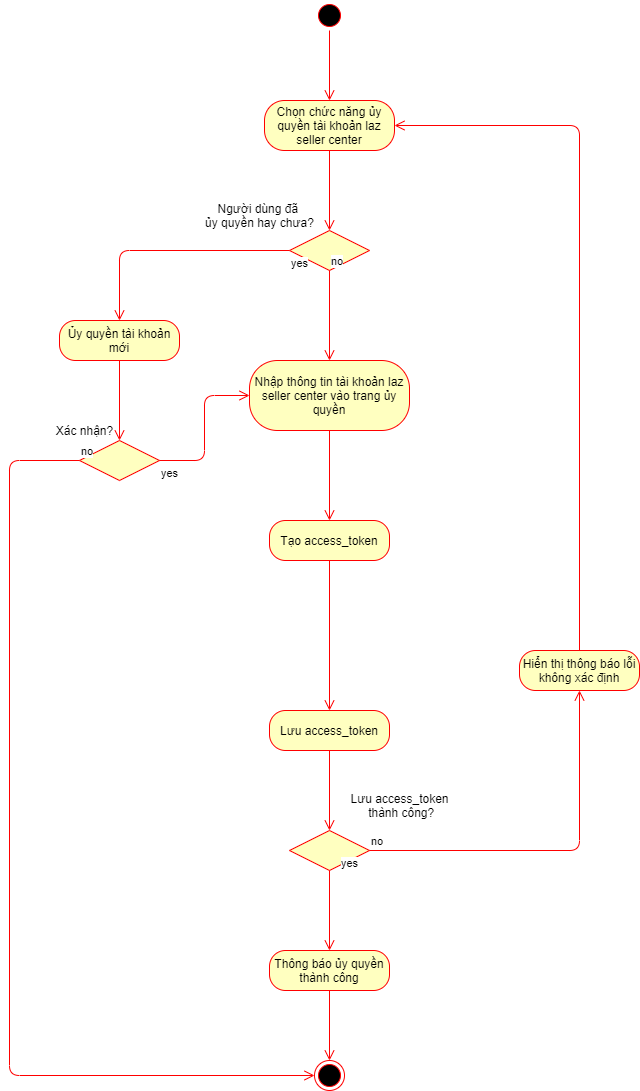

The diagram above was exported from draw.io. Its source (the exported page's mxGraphModel, read from the mxfile embedded in the PNG):
<mxGraphModel dx="939" dy="572" grid="1" gridSize="10" guides="1" tooltips="1" connect="1" arrows="1" fold="1" page="1" pageScale="1" pageWidth="850" pageHeight="1100" math="0" shadow="0">
  <root>
    <mxCell id="0" />
    <mxCell id="1" parent="0" />
    <mxCell id="qVr21uVaAAwVFGFWXQhc-1" value="" style="ellipse;html=1;shape=startState;fillColor=#000000;strokeColor=#ff0000;" parent="1" vertex="1">
      <mxGeometry x="425" y="40" width="30" height="30" as="geometry" />
    </mxCell>
    <mxCell id="qVr21uVaAAwVFGFWXQhc-2" value="" style="edgeStyle=orthogonalEdgeStyle;html=1;verticalAlign=bottom;endArrow=open;endSize=8;strokeColor=#ff0000;entryX=0.5;entryY=0;entryDx=0;entryDy=0;" parent="1" source="qVr21uVaAAwVFGFWXQhc-1" target="qVr21uVaAAwVFGFWXQhc-4" edge="1">
      <mxGeometry relative="1" as="geometry">
        <mxPoint x="435" y="170" as="targetPoint" />
      </mxGeometry>
    </mxCell>
    <mxCell id="qVr21uVaAAwVFGFWXQhc-3" value="" style="ellipse;html=1;shape=endState;fillColor=#000000;strokeColor=#ff0000;" parent="1" vertex="1">
      <mxGeometry x="425" y="1100" width="30" height="30" as="geometry" />
    </mxCell>
    <mxCell id="qVr21uVaAAwVFGFWXQhc-4" value="Chọn chức năng ủy quyền tài khoản laz seller center" style="rounded=1;whiteSpace=wrap;html=1;arcSize=40;fontColor=#000000;fillColor=#ffffc0;strokeColor=#ff0000;" parent="1" vertex="1">
      <mxGeometry x="375" y="140" width="130" height="50" as="geometry" />
    </mxCell>
    <mxCell id="qVr21uVaAAwVFGFWXQhc-5" value="" style="edgeStyle=orthogonalEdgeStyle;html=1;verticalAlign=bottom;endArrow=open;endSize=8;strokeColor=#ff0000;entryX=0.5;entryY=0;entryDx=0;entryDy=0;" parent="1" source="qVr21uVaAAwVFGFWXQhc-4" target="qVr21uVaAAwVFGFWXQhc-6" edge="1">
      <mxGeometry relative="1" as="geometry">
        <mxPoint x="440" y="250" as="targetPoint" />
      </mxGeometry>
    </mxCell>
    <mxCell id="qVr21uVaAAwVFGFWXQhc-6" value="" style="rhombus;whiteSpace=wrap;html=1;fillColor=#ffffc0;strokeColor=#ff0000;" parent="1" vertex="1">
      <mxGeometry x="400" y="270" width="80" height="40" as="geometry" />
    </mxCell>
    <mxCell id="qVr21uVaAAwVFGFWXQhc-7" value="no" style="edgeStyle=orthogonalEdgeStyle;html=1;align=left;verticalAlign=bottom;endArrow=open;endSize=8;strokeColor=#ff0000;" parent="1" source="qVr21uVaAAwVFGFWXQhc-6" target="qVr21uVaAAwVFGFWXQhc-18" edge="1">
      <mxGeometry x="-1" relative="1" as="geometry">
        <mxPoint x="440" y="400" as="targetPoint" />
      </mxGeometry>
    </mxCell>
    <mxCell id="qVr21uVaAAwVFGFWXQhc-8" value="yes" style="edgeStyle=orthogonalEdgeStyle;html=1;align=left;verticalAlign=top;endArrow=open;endSize=8;strokeColor=#ff0000;entryX=0.5;entryY=0;entryDx=0;entryDy=0;" parent="1" source="qVr21uVaAAwVFGFWXQhc-6" target="qVr21uVaAAwVFGFWXQhc-11" edge="1">
      <mxGeometry x="-1" relative="1" as="geometry">
        <mxPoint x="240" y="360" as="targetPoint" />
      </mxGeometry>
    </mxCell>
    <mxCell id="qVr21uVaAAwVFGFWXQhc-10" value="Người dùng đã &lt;br&gt;ủy quyền hay chưa?" style="text;html=1;align=center;verticalAlign=middle;resizable=0;points=[];autosize=1;" parent="1" vertex="1">
      <mxGeometry x="310" y="240" width="120" height="30" as="geometry" />
    </mxCell>
    <mxCell id="qVr21uVaAAwVFGFWXQhc-11" value="Ủy quyền tài khoản mới" style="rounded=1;whiteSpace=wrap;html=1;arcSize=40;fontColor=#000000;fillColor=#ffffc0;strokeColor=#ff0000;" parent="1" vertex="1">
      <mxGeometry x="170" y="360" width="120" height="40" as="geometry" />
    </mxCell>
    <mxCell id="qVr21uVaAAwVFGFWXQhc-12" value="" style="edgeStyle=orthogonalEdgeStyle;html=1;verticalAlign=bottom;endArrow=open;endSize=8;strokeColor=#ff0000;" parent="1" source="qVr21uVaAAwVFGFWXQhc-11" target="qVr21uVaAAwVFGFWXQhc-13" edge="1">
      <mxGeometry relative="1" as="geometry">
        <mxPoint x="230" y="480" as="targetPoint" />
      </mxGeometry>
    </mxCell>
    <mxCell id="qVr21uVaAAwVFGFWXQhc-13" value="" style="rhombus;whiteSpace=wrap;html=1;fillColor=#ffffc0;strokeColor=#ff0000;" parent="1" vertex="1">
      <mxGeometry x="190" y="480" width="80" height="40" as="geometry" />
    </mxCell>
    <mxCell id="qVr21uVaAAwVFGFWXQhc-14" value="no" style="edgeStyle=orthogonalEdgeStyle;html=1;align=left;verticalAlign=bottom;endArrow=open;endSize=8;strokeColor=#ff0000;" parent="1" source="qVr21uVaAAwVFGFWXQhc-13" target="qVr21uVaAAwVFGFWXQhc-3" edge="1">
      <mxGeometry x="-1" relative="1" as="geometry">
        <mxPoint x="80" y="910" as="targetPoint" />
        <Array as="points">
          <mxPoint x="120" y="500" />
          <mxPoint x="120" y="1115" />
        </Array>
      </mxGeometry>
    </mxCell>
    <mxCell id="qVr21uVaAAwVFGFWXQhc-15" value="yes" style="edgeStyle=orthogonalEdgeStyle;html=1;align=left;verticalAlign=top;endArrow=open;endSize=8;strokeColor=#ff0000;entryX=0;entryY=0.5;entryDx=0;entryDy=0;" parent="1" source="qVr21uVaAAwVFGFWXQhc-13" target="qVr21uVaAAwVFGFWXQhc-18" edge="1">
      <mxGeometry x="-1" relative="1" as="geometry">
        <mxPoint x="230" y="630" as="targetPoint" />
      </mxGeometry>
    </mxCell>
    <mxCell id="qVr21uVaAAwVFGFWXQhc-16" value="Xác nhận?" style="text;html=1;align=center;verticalAlign=middle;resizable=0;points=[];autosize=1;" parent="1" vertex="1">
      <mxGeometry x="160" y="460" width="70" height="20" as="geometry" />
    </mxCell>
    <mxCell id="qVr21uVaAAwVFGFWXQhc-18" value="Nhập thông tin tài khoản laz seller center vào trang ủy quyền" style="rounded=1;whiteSpace=wrap;html=1;arcSize=40;fontColor=#000000;fillColor=#ffffc0;strokeColor=#ff0000;" parent="1" vertex="1">
      <mxGeometry x="360" y="400" width="160" height="70" as="geometry" />
    </mxCell>
    <mxCell id="qVr21uVaAAwVFGFWXQhc-19" value="" style="edgeStyle=orthogonalEdgeStyle;html=1;verticalAlign=bottom;endArrow=open;endSize=8;strokeColor=#ff0000;entryX=0.5;entryY=0;entryDx=0;entryDy=0;" parent="1" source="qVr21uVaAAwVFGFWXQhc-18" target="qVr21uVaAAwVFGFWXQhc-20" edge="1">
      <mxGeometry relative="1" as="geometry">
        <mxPoint x="440" y="590" as="targetPoint" />
      </mxGeometry>
    </mxCell>
    <mxCell id="qVr21uVaAAwVFGFWXQhc-20" value="Tạo access_token" style="rounded=1;whiteSpace=wrap;html=1;arcSize=40;fontColor=#000000;fillColor=#ffffc0;strokeColor=#ff0000;" parent="1" vertex="1">
      <mxGeometry x="380" y="560" width="120" height="40" as="geometry" />
    </mxCell>
    <mxCell id="qVr21uVaAAwVFGFWXQhc-21" value="" style="edgeStyle=orthogonalEdgeStyle;html=1;verticalAlign=bottom;endArrow=open;endSize=8;strokeColor=#ff0000;" parent="1" source="qVr21uVaAAwVFGFWXQhc-20" target="qVr21uVaAAwVFGFWXQhc-22" edge="1">
      <mxGeometry relative="1" as="geometry">
        <mxPoint x="440" y="640" as="targetPoint" />
      </mxGeometry>
    </mxCell>
    <mxCell id="qVr21uVaAAwVFGFWXQhc-22" value="Lưu access_token" style="rounded=1;whiteSpace=wrap;html=1;arcSize=40;fontColor=#000000;fillColor=#ffffc0;strokeColor=#ff0000;" parent="1" vertex="1">
      <mxGeometry x="380" y="750" width="120" height="40" as="geometry" />
    </mxCell>
    <mxCell id="qVr21uVaAAwVFGFWXQhc-23" value="" style="edgeStyle=orthogonalEdgeStyle;html=1;verticalAlign=bottom;endArrow=open;endSize=8;strokeColor=#ff0000;entryX=0.5;entryY=0;entryDx=0;entryDy=0;" parent="1" source="qVr21uVaAAwVFGFWXQhc-22" target="qVr21uVaAAwVFGFWXQhc-24" edge="1">
      <mxGeometry relative="1" as="geometry">
        <mxPoint x="440" y="910" as="targetPoint" />
      </mxGeometry>
    </mxCell>
    <mxCell id="qVr21uVaAAwVFGFWXQhc-24" value="" style="rhombus;whiteSpace=wrap;html=1;fillColor=#ffffc0;strokeColor=#ff0000;" parent="1" vertex="1">
      <mxGeometry x="400" y="870" width="80" height="40" as="geometry" />
    </mxCell>
    <mxCell id="qVr21uVaAAwVFGFWXQhc-25" value="no" style="edgeStyle=orthogonalEdgeStyle;html=1;align=left;verticalAlign=bottom;endArrow=open;endSize=8;strokeColor=#ff0000;" parent="1" source="qVr21uVaAAwVFGFWXQhc-24" target="qVr21uVaAAwVFGFWXQhc-30" edge="1">
      <mxGeometry x="-1" relative="1" as="geometry">
        <mxPoint x="700" y="890" as="targetPoint" />
      </mxGeometry>
    </mxCell>
    <mxCell id="qVr21uVaAAwVFGFWXQhc-26" value="yes" style="edgeStyle=orthogonalEdgeStyle;html=1;align=left;verticalAlign=top;endArrow=open;endSize=8;strokeColor=#ff0000;" parent="1" source="qVr21uVaAAwVFGFWXQhc-24" target="qVr21uVaAAwVFGFWXQhc-28" edge="1">
      <mxGeometry x="-1" y="22" relative="1" as="geometry">
        <mxPoint x="440" y="990" as="targetPoint" />
        <mxPoint x="-12" y="-20" as="offset" />
      </mxGeometry>
    </mxCell>
    <mxCell id="qVr21uVaAAwVFGFWXQhc-27" value="Lưu access_token&lt;br&gt;&amp;nbsp;thành công?" style="text;html=1;align=center;verticalAlign=middle;resizable=0;points=[];autosize=1;" parent="1" vertex="1">
      <mxGeometry x="455" y="830" width="110" height="30" as="geometry" />
    </mxCell>
    <mxCell id="qVr21uVaAAwVFGFWXQhc-28" value="Thông báo ủy quyền thành công" style="rounded=1;whiteSpace=wrap;html=1;arcSize=40;fontColor=#000000;fillColor=#ffffc0;strokeColor=#ff0000;" parent="1" vertex="1">
      <mxGeometry x="380" y="990" width="120" height="40" as="geometry" />
    </mxCell>
    <mxCell id="qVr21uVaAAwVFGFWXQhc-29" value="" style="edgeStyle=orthogonalEdgeStyle;html=1;verticalAlign=bottom;endArrow=open;endSize=8;strokeColor=#ff0000;" parent="1" source="qVr21uVaAAwVFGFWXQhc-28" target="qVr21uVaAAwVFGFWXQhc-3" edge="1">
      <mxGeometry relative="1" as="geometry">
        <mxPoint x="565" y="1130" as="targetPoint" />
      </mxGeometry>
    </mxCell>
    <mxCell id="qVr21uVaAAwVFGFWXQhc-30" value="Hiển thị thông báo lỗi không xác định" style="rounded=1;whiteSpace=wrap;html=1;arcSize=40;fontColor=#000000;fillColor=#ffffc0;strokeColor=#ff0000;" parent="1" vertex="1">
      <mxGeometry x="630" y="690" width="120" height="40" as="geometry" />
    </mxCell>
    <mxCell id="qVr21uVaAAwVFGFWXQhc-31" value="" style="edgeStyle=orthogonalEdgeStyle;html=1;verticalAlign=bottom;endArrow=open;endSize=8;strokeColor=#ff0000;entryX=1;entryY=0.5;entryDx=0;entryDy=0;" parent="1" source="qVr21uVaAAwVFGFWXQhc-30" target="qVr21uVaAAwVFGFWXQhc-4" edge="1">
      <mxGeometry relative="1" as="geometry">
        <mxPoint x="720" y="570" as="targetPoint" />
        <Array as="points">
          <mxPoint x="690" y="165" />
        </Array>
      </mxGeometry>
    </mxCell>
  </root>
</mxGraphModel>